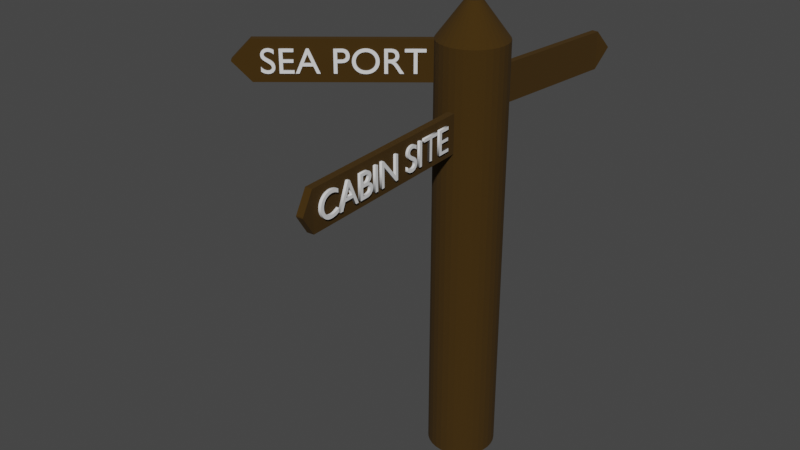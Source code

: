 # Source: sign_post.blend  (saved by Blender 3.0.42; exported with 4.5.12 LTS)
import bpy
from mathutils import Matrix  # noqa: F401  (used for matrix-valued properties, if any)

bpy.ops.wm.read_factory_settings(use_empty=True)
scene = bpy.context.scene
scene.name = 'Scene'

# ---- collections
col_collection = bpy.data.collections.new('Collection'); scene.collection.children.link(col_collection)

# ---- materials (node trees are filled in below, after node groups)
mat_material_001 = bpy.data.materials.new('Material.001')
mat_material_001.use_transparent_shadow = False

# ---- material node trees
mat_material_001.use_nodes = True; mat_material_001.node_tree.nodes.clear()
_N = mat_material_001.node_tree.nodes; _L = mat_material_001.node_tree.links
n0 = _N.new('ShaderNodeBsdfPrincipled'); n0.name = 'Principled BSDF'; n0.location = (10, 300)
n0.distribution = 'GGX'
n0.subsurface_method = 'RANDOM_WALK_SKIN'
n0.inputs[0].default_value = (0.0592, 0.02887, 0.0, 1.0)
n0.inputs[1].default_value = 0.3136
n0.inputs[2].default_value = 1.0
n0.inputs[3].default_value = 1.45
n0.inputs[27].default_value = (0.0, 0.0, 0.0, 1.0)
n0.inputs[28].default_value = 1.0
n1 = _N.new('ShaderNodeOutputMaterial'); n1.name = 'Material Output'; n1.location = (300, 300)
_L.new(n0.outputs[0], n1.inputs[0])
n1.is_active_output = True

# ---- world
world_world = bpy.data.worlds.new('World'); scene.world = world_world
world_world.use_nodes = True; world_world.node_tree.nodes.clear()
_N = world_world.node_tree.nodes; _L = world_world.node_tree.links
n0 = _N.new('ShaderNodeOutputWorld'); n0.name = 'World Output'; n0.location = (300, 300)
n1 = _N.new('ShaderNodeBackground'); n1.name = 'Background'; n1.location = (10, 300)
n1.inputs[0].default_value = (0.05088, 0.05088, 0.05088, 1.0)
_L.new(n1.outputs[0], n0.inputs[0])
n0.is_active_output = True
world_world.color = (0.05088, 0.05088, 0.05088)
world_world.use_sun_shadow = False
world_world.sun_shadow_jitter_overblur = 0.0

# ---- meshes
me_cylinder = bpy.data.meshes.new('Cylinder')
me_cylinder.from_pydata([(0.3981, 3.173, -0.8406), (0.3981, 3.173, 1.48), (0.939, 3.119, -0.8406), (0.939, 3.119, 1.48), (1.459, 2.962, -0.8406), (1.459, 2.962, 1.48), (1.938, 2.705, -0.8406), (1.938, 2.705, 1.48), (2.359, 2.361, -0.8406), (2.359, 2.361, 1.48), (2.703, 1.941, -0.8406), (2.703, 1.941, 1.48), (2.96, 1.461, -0.8406), (2.96, 1.461, 1.48), (3.117, 0.9411, -0.8406), (3.117, 0.9411, 1.48), (3.171, 0.4003, -0.8406), (3.171, 0.4003, 1.48), (3.117, -0.1406, -0.8406), (3.117, -0.1406, 1.48), (2.96, -0.6607, -0.8406), (2.96, -0.6607, 1.48), (2.703, -1.14, -0.8406), (2.703, -1.14, 1.48), (2.359, -1.56, -0.8406), (2.359, -1.56, 1.48), (1.938, -1.905, -0.8406), (1.938, -1.905, 1.48), (1.459, -2.161, -0.8406), (1.459, -2.161, 1.48), (0.939, -2.319, -0.8406), (0.939, -2.319, 1.48), (0.3981, -2.372, -0.8406), (0.3981, -2.372, 1.48), (-0.1428, -2.319, -0.8406), (-0.1428, -2.319, 1.48), (-0.6628, -2.161, -0.8406), (-0.6628, -2.161, 1.48), (-1.142, -1.905, -0.8406), (-1.142, -1.905, 1.48), (-1.562, -1.56, -0.8406), (-1.562, -1.56, 1.48), (-1.907, -1.14, -0.8406), (-1.907, -1.14, 1.48), (-2.163, -0.6607, -0.8406), (-2.163, -0.6607, 1.48), (-2.321, -0.1406, -0.8406), (-2.321, -0.1406, 1.48), (-2.374, 0.4003, -0.8406), (-2.374, 0.4003, 1.48), (-2.321, 0.9411, -0.8406), (-2.321, 0.9411, 1.48), (-2.163, 1.461, -0.8406), (-2.163, 1.461, 1.48), (-1.907, 1.941, -0.8406), (-1.907, 1.941, 1.48), (-1.562, 2.361, -0.8406), (-1.562, 2.361, 1.48), (-1.142, 2.705, -0.8406), (-1.142, 2.705, 1.48), (-0.6628, 2.962, -0.8406), (-0.6628, 2.962, 1.48), (-0.1428, 3.119, -0.8406), (-0.1428, 3.119, 1.48), (0.5228, 1.027, 1.671), (0.3981, 1.039, 1.671), (0.6427, 0.9908, 1.671), (0.7532, 0.9317, 1.671), (0.8501, 0.8522, 1.671), (0.9295, 0.7554, 1.671), (0.9886, 0.6449, 1.671), (1.025, 0.525, 1.671), (1.037, 0.4003, 1.671), (1.025, 0.2756, 1.671), (0.9886, 0.1557, 1.671), (0.9295, 0.04518, 1.671), (0.8501, -0.05168, 1.671), (0.7532, -0.1312, 1.671), (0.6427, -0.1902, 1.671), (0.5228, -0.2266, 1.671), (0.3981, -0.2389, 1.671), (0.2734, -0.2266, 1.671), (0.1535, -0.1902, 1.671), (0.04303, -0.1312, 1.671), (-0.05382, -0.05168, 1.671), (-0.1333, 0.04518, 1.671), (-0.1924, 0.1557, 1.671), (-0.2287, 0.2756, 1.671), (-0.241, 0.4003, 1.671), (-0.2287, 0.525, 1.671), (-0.1924, 0.6449, 1.671), (-0.1333, 0.7554, 1.671), (-0.05382, 0.8522, 1.671), (0.04303, 0.9317, 1.671), (0.1535, 0.9908, 1.671), (0.2734, 1.027, 1.671), (0.3981, 3.173, 1.302), (0.939, 3.119, 1.302), (0.939, 3.119, 1.093), (0.4426, 3.168, 1.093), (2.112, 15.02, 1.302), (2.112, 15.02, 1.093), (1.571, 15.08, 1.302), (1.615, 15.07, 1.093), (2.381, 16.36, 1.2), (2.381, 16.36, 1.195), (1.841, 16.41, 1.2), (1.885, 16.41, 1.195), (0.939, -2.319, 1.163), (0.3981, -2.372, 1.164), (0.939, -2.319, 0.9541), (0.3981, -2.372, 0.9544), (1.355, -17.88, 1.164), (1.896, -17.83, 1.163), (1.896, -17.83, 0.9541), (1.355, -17.88, 0.9544), (1.509, -18.91, 1.062), (2.05, -18.86, 1.062), (2.05, -18.86, 1.056), (1.509, -18.91, 1.056), (-1.562, -1.56, 1.265), (-1.907, -1.14, 1.264), (-11.96, -9.394, 1.48), (-11.62, -9.814, 1.48), (-11.62, -9.814, 1.265), (-11.96, -9.394, 1.264), (-13.1, -10.32, 1.377), (-12.75, -10.74, 1.377), (-12.75, -10.74, 1.368), (-13.1, -10.32, 1.368)], [], [(0, 96, 99, 98, 2), (2, 98, 97, 3, 5, 4), (4, 5, 7, 6), (6, 7, 9, 8), (8, 9, 11, 10), (10, 11, 13, 12), (12, 13, 15, 14), (14, 15, 17, 16), (16, 17, 19, 18), (18, 19, 21, 20), (20, 21, 23, 22), (22, 23, 25, 24), (24, 25, 27, 26), (26, 27, 29, 28), (28, 29, 31, 108, 110, 30), (30, 110, 111, 32), (32, 111, 109, 33, 35, 34), (34, 35, 37, 36), (36, 37, 39, 38), (38, 39, 41, 120, 40), (40, 120, 121, 42), (42, 121, 43, 45, 44), (44, 45, 47, 46), (46, 47, 49, 48), (48, 49, 51, 50), (50, 51, 53, 52), (52, 53, 55, 54), (54, 55, 57, 56), (56, 57, 59, 58), (58, 59, 61, 60), (35, 33, 80, 81), (60, 61, 63, 62), (62, 63, 1, 96, 0), (0, 2, 4, 6, 8, 10, 12, 14, 16, 18, 20, 22, 24, 26, 28, 30, 32, 34, 36, 38, 40, 42, 44, 46, 48, 50, 52, 54, 56, 58, 60, 62), (64, 65, 95, 94, 93, 92, 91, 90, 89, 88, 87, 86, 85, 84, 83, 82, 81, 80, 79, 78, 77, 76, 75, 74, 73, 72, 71, 70, 69, 68, 67, 66), (53, 51, 89, 90), (9, 7, 67, 68), (27, 25, 76, 77), (45, 43, 85, 86), (63, 61, 94, 95), (19, 17, 72, 73), (37, 35, 81, 82), (55, 53, 90, 91), (11, 9, 68, 69), (29, 27, 77, 78), (47, 45, 86, 87), (3, 1, 65, 64), (1, 63, 95, 65), (21, 19, 73, 74), (39, 37, 82, 83), (57, 55, 91, 92), (13, 11, 69, 70), (31, 29, 78, 79), (49, 47, 87, 88), (5, 3, 64, 66), (23, 21, 74, 75), (41, 39, 83, 84), (59, 57, 92, 93), (15, 13, 70, 71), (33, 31, 79, 80), (51, 49, 88, 89), (7, 5, 66, 67), (25, 23, 75, 76), (43, 41, 84, 85), (61, 59, 93, 94), (17, 15, 71, 72), (101, 103, 107, 105), (98, 99, 103, 101), (97, 96, 1, 3), (96, 97, 100, 102), (99, 96, 102, 103), (97, 98, 101, 100), (105, 107, 106, 104), (102, 100, 104, 106), (103, 102, 106, 107), (100, 101, 105, 104), (115, 114, 118, 119), (109, 108, 31, 33), (111, 110, 114, 115), (110, 108, 113, 114), (109, 111, 115, 112), (108, 109, 112, 113), (119, 118, 117, 116), (114, 113, 117, 118), (112, 115, 119, 116), (113, 112, 116, 117), (121, 120, 124, 125), (125, 124, 128, 129), (120, 41, 123, 124), (41, 43, 122, 123), (43, 121, 125, 122), (129, 128, 127, 126), (124, 123, 127, 128), (122, 125, 129, 126), (123, 122, 126, 127)])
_uv = me_cylinder.uv_layers.new(name='UVMap')
_uv.uv.foreach_set('vector', [1.0, 0.5, 1.0, 0.9839, 0.9974, 0.9651, 0.9688, 0.9651, 0.9688, 0.5, 0.9688, 0.5, 0.9688, 0.9651, 0.9688, 0.9839, 0.9688, 1.0, 0.9375, 1.0, 0.9375, 0.5, 0.9375, 0.5, 0.9375, 1.0, 0.9062, 1.0, 0.9062, 0.5, 0.9062, 0.5, 0.9062, 1.0, 0.875, 1.0, 0.875, 0.5, 0.875, 0.5, 0.875, 1.0, 0.8438, 1.0, 0.8438, 0.5, 0.8438, 0.5, 0.8438, 1.0, 0.8125, 1.0, 0.8125, 0.5, 0.8125, 0.5, 0.8125, 1.0, 0.7812, 1.0, 0.7812, 0.5, 0.7812, 0.5, 0.7812, 1.0, 0.75, 1.0, 0.75, 0.5, 0.75, 0.5, 0.75, 1.0, 0.7188, 1.0, 0.7188, 0.5, 0.7188, 0.5, 0.7188, 1.0, 0.6875, 1.0, 0.6875, 0.5, 0.6875, 0.5, 0.6875, 1.0, 0.6562, 1.0, 0.6562, 0.5, 0.6562, 0.5, 0.6562, 1.0, 0.625, 1.0, 0.625, 0.5, 0.625, 0.5, 0.625, 1.0, 0.5938, 1.0, 0.5938, 0.5, 0.5938, 0.5, 0.5938, 1.0, 0.5625, 1.0, 0.5625, 0.5, 0.5625, 0.5, 0.5625, 1.0, 0.5312, 1.0, 0.5312, 0.97, 0.5312, 0.9539, 0.5312, 0.5, 0.5312, 0.5, 0.5312, 0.9539, 0.5, 0.9539, 0.5, 0.5, 0.5, 0.5, 0.5, 0.9539, 0.5, 0.9701, 0.5, 1.0, 0.4688, 1.0, 0.4688, 0.5, 0.4688, 0.5, 0.4688, 1.0, 0.4375, 1.0, 0.4375, 0.5, 0.4375, 0.5, 0.4375, 1.0, 0.4062, 1.0, 0.4062, 0.5, 0.4062, 0.5, 0.4062, 1.0, 0.375, 1.0, 0.375, 0.9806, 0.375, 0.5, 0.375, 0.5, 0.375, 0.9806, 0.3438, 0.9805, 0.3438, 0.5, 0.3438, 0.5, 0.3438, 0.9805, 0.3438, 1.0, 0.3125, 1.0, 0.3125, 0.5, 0.3125, 0.5, 0.3125, 1.0, 0.2812, 1.0, 0.2812, 0.5, 0.2812, 0.5, 0.2812, 1.0, 0.25, 1.0, 0.25, 0.5, 0.25, 0.5, 0.25, 1.0, 0.2188, 1.0, 0.2188, 0.5, 0.2188, 0.5, 0.2188, 1.0, 0.1875, 1.0, 0.1875, 0.5, 0.1875, 0.5, 0.1875, 1.0, 0.1562, 1.0, 0.1562, 0.5, 0.1562, 0.5, 0.1562, 1.0, 0.125, 1.0, 0.125, 0.5, 0.125, 0.5, 0.125, 1.0, 0.09375, 1.0, 0.09375, 0.5, 0.09375, 0.5, 0.09375, 1.0, 0.0625, 1.0, 0.0625, 0.5, 0.4688, 1.0, 0.5, 1.0, 0.5, 1.0, 0.4688, 1.0, 0.0625, 0.5, 0.0625, 1.0, 0.03125, 1.0, 0.03125, 0.5, 0.03125, 0.5, 0.03125, 1.0, 0.0, 1.0, 0.0, 0.9839, 0.0, 0.5, 0.75, 0.49, 0.7968, 0.4854, 0.8418, 0.4717, 0.8833, 0.4496, 0.9197, 0.4197, 0.9496, 0.3833, 0.9717, 0.3418, 0.9854, 0.2968, 0.99, 0.25, 0.9854, 0.2032, 0.9717, 0.1582, 0.9496, 0.1167, 0.9197, 0.08029, 0.8833, 0.05045, 0.8418, 0.02827, 0.7968, 0.01461, 0.75, 0.01, 0.7032, 0.01461, 0.6582, 0.02827, 0.6167, 0.05045, 0.5803, 0.08029, 0.5504, 0.1167, 0.5283, 0.1582, 0.5146, 0.2032, 0.51, 0.25, 0.5146, 0.2968, 0.5283, 0.3418, 0.5504, 0.3833, 0.5803, 0.4197, 0.6167, 0.4496, 0.6582, 0.4717, 0.7032, 0.4854, 0.2968, 0.4854, 0.25, 0.49, 0.2032, 0.4854, 0.1582, 0.4717, 0.1167, 0.4496, 0.08029, 0.4197, 0.05045, 0.3833, 0.02827, 0.3418, 0.01461, 0.2968, 0.01, 0.25, 0.01461, 0.2032, 0.02827, 0.1582, 0.05045, 0.1167, 0.08029, 0.08029, 0.1167, 0.05045, 0.1582, 0.02827, 0.2032, 0.01461, 0.25, 0.01, 0.2968, 0.01461, 0.3418, 0.02827, 0.3833, 0.05045, 0.4197, 0.08029, 0.4496, 0.1167, 0.4717, 0.1582, 0.4854, 0.2032, 0.49, 0.25, 0.4854, 0.2968, 0.4717, 0.3418, 0.4496, 0.3833, 0.4197, 0.4197, 0.3833, 0.4496, 0.3418, 0.4717, 0.1875, 1.0, 0.2188, 1.0, 0.2188, 1.0, 0.1875, 1.0, 0.875, 1.0, 0.9062, 1.0, 0.9062, 1.0, 0.875, 1.0, 0.5938, 1.0, 0.625, 1.0, 0.625, 1.0, 0.5938, 1.0, 0.3125, 1.0, 0.3438, 1.0, 0.3438, 1.0, 0.3125, 1.0, 0.03125, 1.0, 0.0625, 1.0, 0.0625, 1.0, 0.03125, 1.0, 0.7188, 1.0, 0.75, 1.0, 0.75, 1.0, 0.7188, 1.0, 0.4375, 1.0, 0.4688, 1.0, 0.4688, 1.0, 0.4375, 1.0, 0.1562, 1.0, 0.1875, 1.0, 0.1875, 1.0, 0.1562, 1.0, 0.8438, 1.0, 0.875, 1.0, 0.875, 1.0, 0.8438, 1.0, 0.5625, 1.0, 0.5938, 1.0, 0.5938, 1.0, 0.5625, 1.0, 0.2812, 1.0, 0.3125, 1.0, 0.3125, 1.0, 0.2812, 1.0, 0.9688, 1.0, 1.0, 1.0, 1.0, 1.0, 0.9688, 1.0, 0.0, 1.0, 0.03125, 1.0, 0.03125, 1.0, 0.0, 1.0, 0.6875, 1.0, 0.7188, 1.0, 0.7188, 1.0, 0.6875, 1.0, 0.4062, 1.0, 0.4375, 1.0, 0.4375, 1.0, 0.4062, 1.0, 0.125, 1.0, 0.1562, 1.0, 0.1562, 1.0, 0.125, 1.0, 0.8125, 1.0, 0.8438, 1.0, 0.8438, 1.0, 0.8125, 1.0, 0.5312, 1.0, 0.5625, 1.0, 0.5625, 1.0, 0.5312, 1.0, 0.25, 1.0, 0.2812, 1.0, 0.2812, 1.0, 0.25, 1.0, 0.9375, 1.0, 0.9688, 1.0, 0.9688, 1.0, 0.9375, 1.0, 0.6562, 1.0, 0.6875, 1.0, 0.6875, 1.0, 0.6562, 1.0, 0.375, 1.0, 0.4062, 1.0, 0.4062, 1.0, 0.375, 1.0, 0.09375, 1.0, 0.125, 1.0, 0.125, 1.0, 0.09375, 1.0, 0.7812, 1.0, 0.8125, 1.0, 0.8125, 1.0, 0.7812, 1.0, 0.5, 1.0, 0.5312, 1.0, 0.5312, 1.0, 0.5, 1.0, 0.2188, 1.0, 0.25, 1.0, 0.25, 1.0, 0.2188, 1.0, 0.9062, 1.0, 0.9375, 1.0, 0.9375, 1.0, 0.9062, 1.0, 0.625, 1.0, 0.6562, 1.0, 0.6562, 1.0, 0.625, 1.0, 0.3438, 1.0, 0.375, 1.0, 0.375, 1.0, 0.3438, 1.0, 0.0625, 1.0, 0.09375, 1.0, 0.09375, 1.0, 0.0625, 1.0, 0.75, 1.0, 0.7812, 1.0, 0.7812, 1.0, 0.75, 1.0, 0.9688, 0.9651, 0.9974, 0.9651, 0.9974, 0.9651, 0.9688, 0.9651, 0.9688, 0.9651, 0.9974, 0.9651, 0.9974, 0.9651, 0.9688, 0.9651, 0.9688, 0.9839, 1.0, 0.9839, 1.0, 1.0, 0.9688, 1.0, 1.0, 0.9839, 0.9688, 0.9839, 0.9688, 0.9839, 1.0, 0.9839, 0.9974, 0.9651, 1.0, 0.9839, 1.0, 0.9839, 0.9974, 0.9651, 0.9688, 0.9839, 0.9688, 0.9651, 0.9688, 0.9651, 0.9688, 0.9839, 0.9688, 0.9651, 0.9974, 0.9651, 1.0, 0.9839, 0.9688, 0.9839, 1.0, 0.9839, 0.9688, 0.9839, 0.9688, 0.9839, 1.0, 0.9839, 0.9974, 0.9651, 1.0, 0.9839, 1.0, 0.9839, 0.9974, 0.9651, 0.9688, 0.9839, 0.9688, 0.9651, 0.9688, 0.9651, 0.9688, 0.9839, 0.5, 0.9539, 0.5312, 0.9539, 0.5312, 0.9539, 0.5, 0.9539, 0.5, 0.9701, 0.5312, 0.97, 0.5312, 1.0, 0.5, 1.0, 0.5, 0.9539, 0.5312, 0.9539, 0.5312, 0.9539, 0.5, 0.9539, 0.5312, 0.9539, 0.5312, 0.97, 0.5312, 0.97, 0.5312, 0.9539, 0.5, 0.9701, 0.5, 0.9539, 0.5, 0.9539, 0.5, 0.9701, 0.5312, 0.97, 0.5, 0.9701, 0.5, 0.9701, 0.5312, 0.97, 0.5, 0.9539, 0.5312, 0.9539, 0.5312, 0.97, 0.5, 0.9701, 0.5312, 0.9539, 0.5312, 0.97, 0.5312, 0.97, 0.5312, 0.9539, 0.5, 0.9701, 0.5, 0.9539, 0.5, 0.9539, 0.5, 0.9701, 0.5312, 0.97, 0.5, 0.9701, 0.5, 0.9701, 0.5312, 0.97, 0.3438, 0.9805, 0.375, 0.9806, 0.375, 0.9806, 0.3438, 0.9805, 0.3438, 0.9805, 0.375, 0.9806, 0.375, 0.9806, 0.3438, 0.9805, 0.375, 0.9806, 0.375, 1.0, 0.375, 1.0, 0.375, 0.9806, 0.375, 1.0, 0.3438, 1.0, 0.3438, 1.0, 0.375, 1.0, 0.3438, 1.0, 0.3438, 0.9805, 0.3438, 0.9805, 0.3438, 1.0, 0.3438, 0.9805, 0.375, 0.9806, 0.375, 1.0, 0.3438, 1.0, 0.375, 0.9806, 0.375, 1.0, 0.375, 1.0, 0.375, 0.9806, 0.3438, 1.0, 0.3438, 0.9805, 0.3438, 0.9805, 0.3438, 1.0, 0.375, 1.0, 0.3438, 1.0, 0.3438, 1.0, 0.375, 1.0])
me_cylinder.materials.append(mat_material_001)
me_cylinder.use_remesh_fix_poles = True
me_cylinder.use_remesh_preserve_attributes = False
me_cylinder.update()

# ---- curves / text
txt_text = bpy.data.curves.new('Text', 'FONT')
txt_text.dimensions = '2D'
txt_text.body = 'SEA PORT'
txt_text.extrude = 0.07
txt_text_001 = bpy.data.curves.new('Text.001', 'FONT')
txt_text_001.dimensions = '2D'
txt_text_001.body = 'CABIN SITE'
txt_text_001.extrude = 0.07

# ---- objects
ob_cylinder = bpy.data.objects.new('Cylinder', me_cylinder)
ob_text = bpy.data.objects.new('Text', txt_text)
ob_text_001 = bpy.data.objects.new('Text.001', txt_text_001)

# ---- transforms, parenting, visibility, modifiers, constraints
ob_cylinder.location = (0.0, 0.0, 0.0)
ob_cylinder.scale = (0.2095, 0.2095, 3.145)
ob_text.location = (-2.357, -1.971, 4.121)
ob_text.rotation_euler = (1.571, -0.0, 0.6877)
ob_text.scale = (0.565, 0.565, 0.565)
ob_text_001.location = (0.3967, -3.658, 3.128)
ob_text_001.rotation_euler = (1.571, -0.0, 1.635)
ob_text_001.scale = (0.5924, 0.5924, 0.5924)

# ---- collection membership
col_collection.objects.link(ob_cylinder)
col_collection.objects.link(ob_text)
col_collection.objects.link(ob_text_001)

# ---- scene / render settings (as saved in the file)
scene.frame_start = 1; scene.frame_end = 250; scene.frame_set(1)
scene.render.engine = 'BLENDER_EEVEE_NEXT'
scene.cycles.sampling_pattern = 'TABULATED_SOBOL'
scene.cycles.use_light_tree = False
scene.view_settings.view_transform = 'Filmic'
bpy.context.view_layer.update()

# ---- added for rendering (the .blend has no active camera and no usable light): camera, sun
cam_auto = bpy.data.cameras.new('AutoCamera')
cam_auto.lens = 50.0
cam_auto.sensor_width = 36.0
cam_auto.clip_end = 1000.0
ob_auto_camera = bpy.data.objects.new('AutoCamera', cam_auto)
scene.collection.objects.link(ob_auto_camera)
ob_auto_camera.location = (9.45764, -12.858, 9.7029)
ob_auto_camera.rotation_euler = (1.09748, -7.21219e-08, 0.694738)
scene.camera = ob_auto_camera
light_auto_sun = bpy.data.lights.new('AutoSun', 'SUN')
light_auto_sun.energy = 3.0
light_auto_sun.angle = 0.0523599
ob_auto_sun = bpy.data.objects.new('AutoSun', light_auto_sun)
scene.collection.objects.link(ob_auto_sun)
ob_auto_sun.rotation_euler = (0.872665, 0.174533, 0.523599)
bpy.context.view_layer.update()
